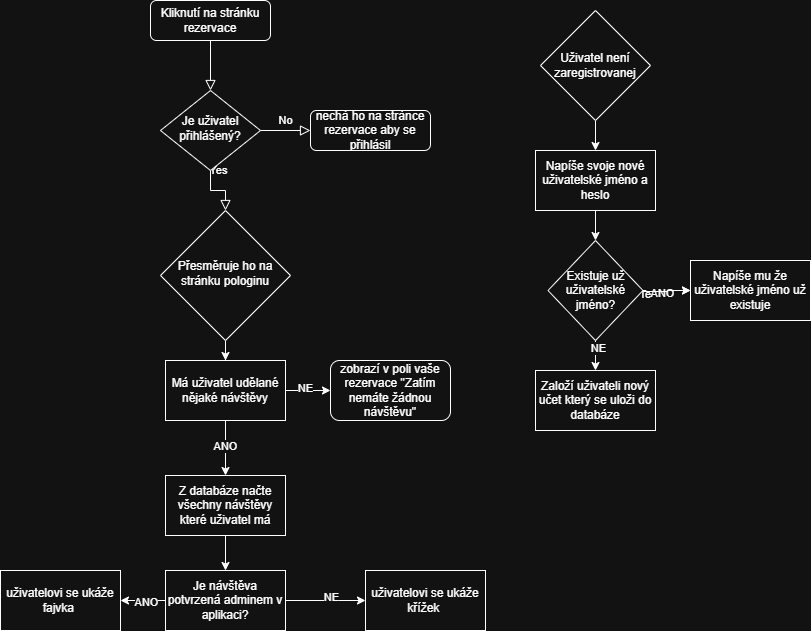

The diagram above was exported from draw.io. Its source (the exported page's mxGraphModel, read from the mxfile embedded in the PNG):
<mxGraphModel dx="1426" dy="781" grid="1" gridSize="10" guides="1" tooltips="1" connect="1" arrows="1" fold="1" page="1" pageScale="1" pageWidth="827" pageHeight="1169" math="0" shadow="0">
  <root>
    <mxCell id="WIyWlLk6GJQsqaUBKTNV-0" />
    <mxCell id="WIyWlLk6GJQsqaUBKTNV-1" parent="WIyWlLk6GJQsqaUBKTNV-0" />
    <mxCell id="WIyWlLk6GJQsqaUBKTNV-2" value="" style="rounded=0;html=1;jettySize=auto;orthogonalLoop=1;fontSize=11;endArrow=block;endFill=0;endSize=8;strokeWidth=1;shadow=0;labelBackgroundColor=none;edgeStyle=orthogonalEdgeStyle;" parent="WIyWlLk6GJQsqaUBKTNV-1" source="WIyWlLk6GJQsqaUBKTNV-3" target="WIyWlLk6GJQsqaUBKTNV-6" edge="1">
      <mxGeometry relative="1" as="geometry" />
    </mxCell>
    <mxCell id="WIyWlLk6GJQsqaUBKTNV-3" value="Kliknutí na stránku rezervace" style="rounded=1;whiteSpace=wrap;html=1;fontSize=12;glass=0;strokeWidth=1;shadow=0;" parent="WIyWlLk6GJQsqaUBKTNV-1" vertex="1">
      <mxGeometry x="160" y="80" width="120" height="40" as="geometry" />
    </mxCell>
    <mxCell id="WIyWlLk6GJQsqaUBKTNV-4" value="Yes" style="rounded=0;html=1;jettySize=auto;orthogonalLoop=1;fontSize=11;endArrow=block;endFill=0;endSize=8;strokeWidth=1;shadow=0;labelBackgroundColor=none;edgeStyle=orthogonalEdgeStyle;" parent="WIyWlLk6GJQsqaUBKTNV-1" source="WIyWlLk6GJQsqaUBKTNV-6" target="WIyWlLk6GJQsqaUBKTNV-10" edge="1">
      <mxGeometry y="20" relative="1" as="geometry">
        <mxPoint as="offset" />
      </mxGeometry>
    </mxCell>
    <mxCell id="WIyWlLk6GJQsqaUBKTNV-5" value="No" style="edgeStyle=orthogonalEdgeStyle;rounded=0;html=1;jettySize=auto;orthogonalLoop=1;fontSize=11;endArrow=block;endFill=0;endSize=8;strokeWidth=1;shadow=0;labelBackgroundColor=none;" parent="WIyWlLk6GJQsqaUBKTNV-1" source="WIyWlLk6GJQsqaUBKTNV-6" target="WIyWlLk6GJQsqaUBKTNV-7" edge="1">
      <mxGeometry y="10" relative="1" as="geometry">
        <mxPoint as="offset" />
      </mxGeometry>
    </mxCell>
    <mxCell id="WIyWlLk6GJQsqaUBKTNV-6" value="Je uživatel přihlášený?" style="rhombus;whiteSpace=wrap;html=1;shadow=0;fontFamily=Helvetica;fontSize=12;align=center;strokeWidth=1;spacing=6;spacingTop=-4;" parent="WIyWlLk6GJQsqaUBKTNV-1" vertex="1">
      <mxGeometry x="170" y="170" width="100" height="80" as="geometry" />
    </mxCell>
    <mxCell id="WIyWlLk6GJQsqaUBKTNV-7" value="nechá ho na stránce rezervace aby se přihlásil" style="rounded=1;whiteSpace=wrap;html=1;fontSize=12;glass=0;strokeWidth=1;shadow=0;" parent="WIyWlLk6GJQsqaUBKTNV-1" vertex="1">
      <mxGeometry x="320" y="190" width="120" height="40" as="geometry" />
    </mxCell>
    <mxCell id="U_bLOMNMbsUr4BROmTw6-1" value="" style="edgeStyle=orthogonalEdgeStyle;rounded=0;orthogonalLoop=1;jettySize=auto;html=1;" parent="WIyWlLk6GJQsqaUBKTNV-1" source="WIyWlLk6GJQsqaUBKTNV-10" target="U_bLOMNMbsUr4BROmTw6-0" edge="1">
      <mxGeometry relative="1" as="geometry" />
    </mxCell>
    <mxCell id="WIyWlLk6GJQsqaUBKTNV-10" value="Přesměruje ho na stránku pologinu" style="rhombus;whiteSpace=wrap;html=1;shadow=0;fontFamily=Helvetica;fontSize=12;align=center;strokeWidth=1;spacing=6;spacingTop=-4;" parent="WIyWlLk6GJQsqaUBKTNV-1" vertex="1">
      <mxGeometry x="170" y="290" width="130" height="130" as="geometry" />
    </mxCell>
    <mxCell id="U_bLOMNMbsUr4BROmTw6-3" value="" style="edgeStyle=orthogonalEdgeStyle;rounded=0;orthogonalLoop=1;jettySize=auto;html=1;" parent="WIyWlLk6GJQsqaUBKTNV-1" source="U_bLOMNMbsUr4BROmTw6-0" target="U_bLOMNMbsUr4BROmTw6-2" edge="1">
      <mxGeometry relative="1" as="geometry" />
    </mxCell>
    <mxCell id="U_bLOMNMbsUr4BROmTw6-4" value="NE" style="edgeLabel;html=1;align=center;verticalAlign=middle;resizable=0;points=[];" parent="U_bLOMNMbsUr4BROmTw6-3" vertex="1" connectable="0">
      <mxGeometry x="-0.1556" y="3" relative="1" as="geometry">
        <mxPoint as="offset" />
      </mxGeometry>
    </mxCell>
    <mxCell id="U_bLOMNMbsUr4BROmTw6-7" value="" style="edgeStyle=orthogonalEdgeStyle;rounded=0;orthogonalLoop=1;jettySize=auto;html=1;" parent="WIyWlLk6GJQsqaUBKTNV-1" source="U_bLOMNMbsUr4BROmTw6-0" target="U_bLOMNMbsUr4BROmTw6-6" edge="1">
      <mxGeometry relative="1" as="geometry" />
    </mxCell>
    <mxCell id="U_bLOMNMbsUr4BROmTw6-8" value="ANO" style="edgeLabel;html=1;align=center;verticalAlign=middle;resizable=0;points=[];" parent="U_bLOMNMbsUr4BROmTw6-7" vertex="1" connectable="0">
      <mxGeometry x="-0.0909" y="-1" relative="1" as="geometry">
        <mxPoint as="offset" />
      </mxGeometry>
    </mxCell>
    <mxCell id="U_bLOMNMbsUr4BROmTw6-0" value="Má uživatel udělané nějaké návštěvy" style="rounded=0;whiteSpace=wrap;html=1;" parent="WIyWlLk6GJQsqaUBKTNV-1" vertex="1">
      <mxGeometry x="175" y="440" width="120" height="60" as="geometry" />
    </mxCell>
    <mxCell id="U_bLOMNMbsUr4BROmTw6-2" value="zobrazí v poli vaše rezervace &quot;Zatím nemáte žádnou návštěvu&quot;" style="rounded=1;whiteSpace=wrap;html=1;" parent="WIyWlLk6GJQsqaUBKTNV-1" vertex="1">
      <mxGeometry x="340" y="440" width="120" height="60" as="geometry" />
    </mxCell>
    <mxCell id="6aL8p-3gteZmg3WWKLy8-1" value="" style="edgeStyle=orthogonalEdgeStyle;rounded=0;orthogonalLoop=1;jettySize=auto;html=1;" edge="1" parent="WIyWlLk6GJQsqaUBKTNV-1" source="U_bLOMNMbsUr4BROmTw6-6" target="6aL8p-3gteZmg3WWKLy8-0">
      <mxGeometry relative="1" as="geometry" />
    </mxCell>
    <mxCell id="U_bLOMNMbsUr4BROmTw6-6" value="Z databáze načte všechny návštěvy které uživatel má" style="rounded=0;whiteSpace=wrap;html=1;" parent="WIyWlLk6GJQsqaUBKTNV-1" vertex="1">
      <mxGeometry x="175" y="555" width="120" height="60" as="geometry" />
    </mxCell>
    <mxCell id="6aL8p-3gteZmg3WWKLy8-3" value="" style="edgeStyle=orthogonalEdgeStyle;rounded=0;orthogonalLoop=1;jettySize=auto;html=1;" edge="1" parent="WIyWlLk6GJQsqaUBKTNV-1" source="6aL8p-3gteZmg3WWKLy8-0" target="6aL8p-3gteZmg3WWKLy8-2">
      <mxGeometry relative="1" as="geometry" />
    </mxCell>
    <mxCell id="6aL8p-3gteZmg3WWKLy8-4" value="NE" style="edgeLabel;html=1;align=center;verticalAlign=middle;resizable=0;points=[];" vertex="1" connectable="0" parent="6aL8p-3gteZmg3WWKLy8-3">
      <mxGeometry x="0.125" y="4" relative="1" as="geometry">
        <mxPoint as="offset" />
      </mxGeometry>
    </mxCell>
    <mxCell id="6aL8p-3gteZmg3WWKLy8-6" value="" style="edgeStyle=orthogonalEdgeStyle;rounded=0;orthogonalLoop=1;jettySize=auto;html=1;" edge="1" parent="WIyWlLk6GJQsqaUBKTNV-1" source="6aL8p-3gteZmg3WWKLy8-0" target="6aL8p-3gteZmg3WWKLy8-5">
      <mxGeometry relative="1" as="geometry" />
    </mxCell>
    <mxCell id="6aL8p-3gteZmg3WWKLy8-7" value="ANO" style="edgeLabel;html=1;align=center;verticalAlign=middle;resizable=0;points=[];" vertex="1" connectable="0" parent="6aL8p-3gteZmg3WWKLy8-6">
      <mxGeometry x="-0.1111" y="1" relative="1" as="geometry">
        <mxPoint as="offset" />
      </mxGeometry>
    </mxCell>
    <mxCell id="6aL8p-3gteZmg3WWKLy8-0" value="Je návštěva potvrzená adminem v aplikaci?" style="rounded=0;whiteSpace=wrap;html=1;" vertex="1" parent="WIyWlLk6GJQsqaUBKTNV-1">
      <mxGeometry x="175" y="650" width="120" height="60" as="geometry" />
    </mxCell>
    <mxCell id="6aL8p-3gteZmg3WWKLy8-2" value="uživatelovi se ukáže křížek&amp;nbsp;" style="whiteSpace=wrap;html=1;rounded=0;" vertex="1" parent="WIyWlLk6GJQsqaUBKTNV-1">
      <mxGeometry x="375" y="650" width="120" height="60" as="geometry" />
    </mxCell>
    <mxCell id="6aL8p-3gteZmg3WWKLy8-5" value="uživatelovi se ukáže fajvka&amp;nbsp;" style="whiteSpace=wrap;html=1;rounded=0;" vertex="1" parent="WIyWlLk6GJQsqaUBKTNV-1">
      <mxGeometry x="10" y="650" width="120" height="60" as="geometry" />
    </mxCell>
    <mxCell id="6aL8p-3gteZmg3WWKLy8-11" value="" style="edgeStyle=orthogonalEdgeStyle;rounded=0;orthogonalLoop=1;jettySize=auto;html=1;" edge="1" parent="WIyWlLk6GJQsqaUBKTNV-1" source="6aL8p-3gteZmg3WWKLy8-8" target="6aL8p-3gteZmg3WWKLy8-10">
      <mxGeometry relative="1" as="geometry" />
    </mxCell>
    <mxCell id="6aL8p-3gteZmg3WWKLy8-8" value="Uživatel není zaregistrovanej" style="rhombus;whiteSpace=wrap;html=1;" vertex="1" parent="WIyWlLk6GJQsqaUBKTNV-1">
      <mxGeometry x="550" y="90" width="110" height="110" as="geometry" />
    </mxCell>
    <mxCell id="6aL8p-3gteZmg3WWKLy8-16" value="" style="edgeStyle=orthogonalEdgeStyle;rounded=0;orthogonalLoop=1;jettySize=auto;html=1;" edge="1" parent="WIyWlLk6GJQsqaUBKTNV-1" source="6aL8p-3gteZmg3WWKLy8-10" target="6aL8p-3gteZmg3WWKLy8-15">
      <mxGeometry relative="1" as="geometry" />
    </mxCell>
    <mxCell id="6aL8p-3gteZmg3WWKLy8-10" value="Napíše svoje nové uživatelské jméno a heslo" style="whiteSpace=wrap;html=1;" vertex="1" parent="WIyWlLk6GJQsqaUBKTNV-1">
      <mxGeometry x="545" y="230" width="120" height="60" as="geometry" />
    </mxCell>
    <mxCell id="6aL8p-3gteZmg3WWKLy8-18" value="" style="edgeStyle=orthogonalEdgeStyle;rounded=0;orthogonalLoop=1;jettySize=auto;html=1;" edge="1" parent="WIyWlLk6GJQsqaUBKTNV-1" source="6aL8p-3gteZmg3WWKLy8-15" target="6aL8p-3gteZmg3WWKLy8-17">
      <mxGeometry relative="1" as="geometry" />
    </mxCell>
    <mxCell id="6aL8p-3gteZmg3WWKLy8-19" value="Text" style="edgeLabel;html=1;align=center;verticalAlign=middle;resizable=0;points=[];" vertex="1" connectable="0" parent="6aL8p-3gteZmg3WWKLy8-18">
      <mxGeometry x="-0.7684" y="-3" relative="1" as="geometry">
        <mxPoint as="offset" />
      </mxGeometry>
    </mxCell>
    <mxCell id="6aL8p-3gteZmg3WWKLy8-20" value="ANO" style="edgeLabel;html=1;align=center;verticalAlign=middle;resizable=0;points=[];" vertex="1" connectable="0" parent="6aL8p-3gteZmg3WWKLy8-18">
      <mxGeometry x="-0.2211" y="-2" relative="1" as="geometry">
        <mxPoint x="1" as="offset" />
      </mxGeometry>
    </mxCell>
    <mxCell id="6aL8p-3gteZmg3WWKLy8-21" value="" style="edgeStyle=orthogonalEdgeStyle;rounded=0;orthogonalLoop=1;jettySize=auto;html=1;" edge="1" parent="WIyWlLk6GJQsqaUBKTNV-1" target="6aL8p-3gteZmg3WWKLy8-17">
      <mxGeometry relative="1" as="geometry">
        <mxPoint x="653" y="370" as="sourcePoint" />
        <Array as="points">
          <mxPoint x="653" y="371" />
          <mxPoint x="677" y="371" />
          <mxPoint x="677" y="370" />
        </Array>
      </mxGeometry>
    </mxCell>
    <mxCell id="6aL8p-3gteZmg3WWKLy8-23" value="" style="edgeStyle=orthogonalEdgeStyle;rounded=0;orthogonalLoop=1;jettySize=auto;html=1;" edge="1" parent="WIyWlLk6GJQsqaUBKTNV-1" source="6aL8p-3gteZmg3WWKLy8-15" target="6aL8p-3gteZmg3WWKLy8-22">
      <mxGeometry relative="1" as="geometry" />
    </mxCell>
    <mxCell id="6aL8p-3gteZmg3WWKLy8-24" value="NE" style="edgeLabel;html=1;align=center;verticalAlign=middle;resizable=0;points=[];" vertex="1" connectable="0" parent="6aL8p-3gteZmg3WWKLy8-23">
      <mxGeometry x="-0.72" y="2" relative="1" as="geometry">
        <mxPoint as="offset" />
      </mxGeometry>
    </mxCell>
    <mxCell id="6aL8p-3gteZmg3WWKLy8-15" value="Existuje už uživatelské jméno?" style="rhombus;whiteSpace=wrap;html=1;" vertex="1" parent="WIyWlLk6GJQsqaUBKTNV-1">
      <mxGeometry x="557.5" y="320" width="95" height="100" as="geometry" />
    </mxCell>
    <mxCell id="6aL8p-3gteZmg3WWKLy8-17" value="Napíše mu že uživatelské jméno už existuje" style="whiteSpace=wrap;html=1;" vertex="1" parent="WIyWlLk6GJQsqaUBKTNV-1">
      <mxGeometry x="700" y="340" width="120" height="60" as="geometry" />
    </mxCell>
    <mxCell id="6aL8p-3gteZmg3WWKLy8-22" value="Založí uživateli nový učet který se uloži do databáze" style="whiteSpace=wrap;html=1;" vertex="1" parent="WIyWlLk6GJQsqaUBKTNV-1">
      <mxGeometry x="545" y="450" width="120" height="60" as="geometry" />
    </mxCell>
  </root>
</mxGraphModel>